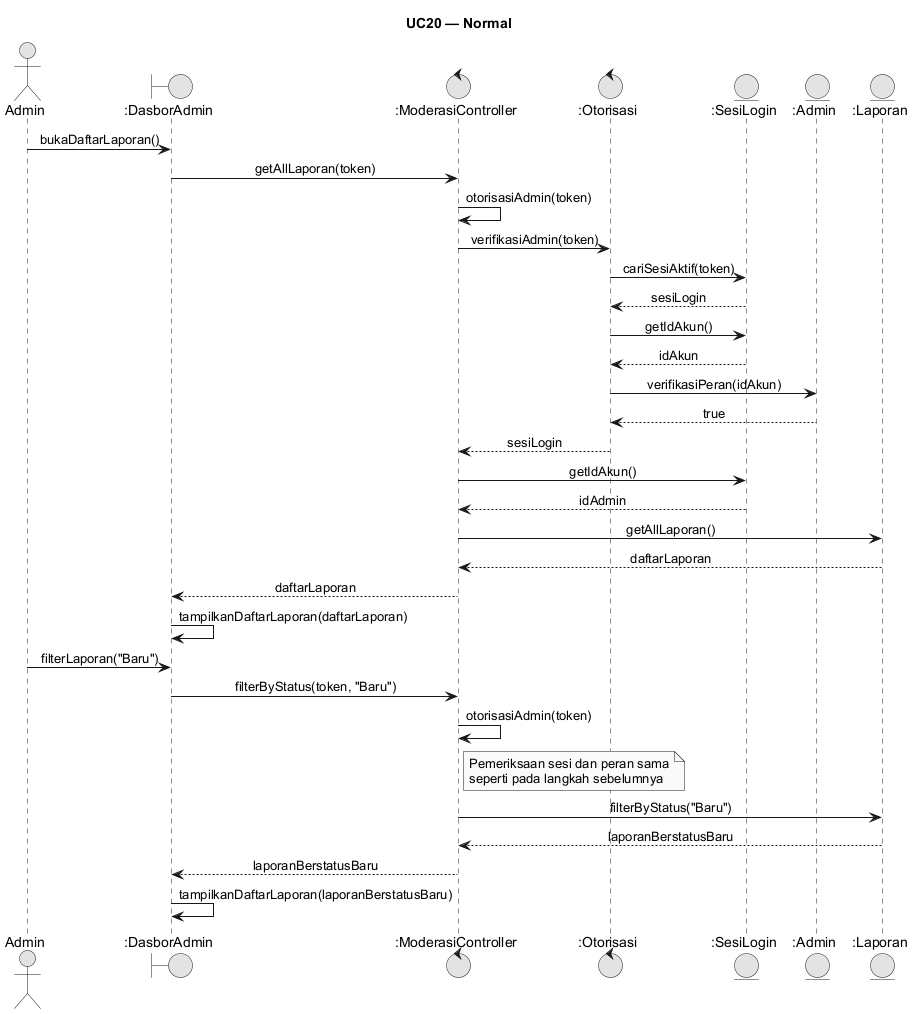

The diagram above was rendered by PlantUML. Its source (embedded in the PNG):
@startuml
skinparam monochrome true
skinparam shadowing false
skinparam defaultFontName Arial
skinparam sequenceMessageAlign center
skinparam backgroundColor #FFFFFF
skinparam responseMessageBelowArrow true
title UC20 — Normal
actor "Admin" as User
boundary ":DasborAdmin" as Dash
control ":ModerasiController" as MC
control ":Otorisasi" as Oto
entity ":SesiLogin" as Sesi
entity ":Admin" as Adm
entity ":Laporan" as Lap
User -> Dash: bukaDaftarLaporan()
Dash -> MC: getAllLaporan(token)
MC -> MC: otorisasiAdmin(token)
MC -> Oto: verifikasiAdmin(token)
Oto -> Sesi: cariSesiAktif(token)
Sesi --> Oto: sesiLogin
Oto -> Sesi: getIdAkun()
Sesi --> Oto: idAkun
Oto -> Adm: verifikasiPeran(idAkun)
Adm --> Oto: true
Oto --> MC: sesiLogin
MC -> Sesi: getIdAkun()
Sesi --> MC: idAdmin
MC -> Lap: getAllLaporan()
Lap --> MC: daftarLaporan
MC --> Dash: daftarLaporan
Dash -> Dash: tampilkanDaftarLaporan(daftarLaporan)
User -> Dash: filterLaporan("Baru")
Dash -> MC: filterByStatus(token, "Baru")
MC -> MC: otorisasiAdmin(token)
note right of MC: Pemeriksaan sesi dan peran sama\nseperti pada langkah sebelumnya
MC -> Lap: filterByStatus("Baru")
Lap --> MC: laporanBerstatusBaru
MC --> Dash: laporanBerstatusBaru
Dash -> Dash: tampilkanDaftarLaporan(laporanBerstatusBaru)
@enduml